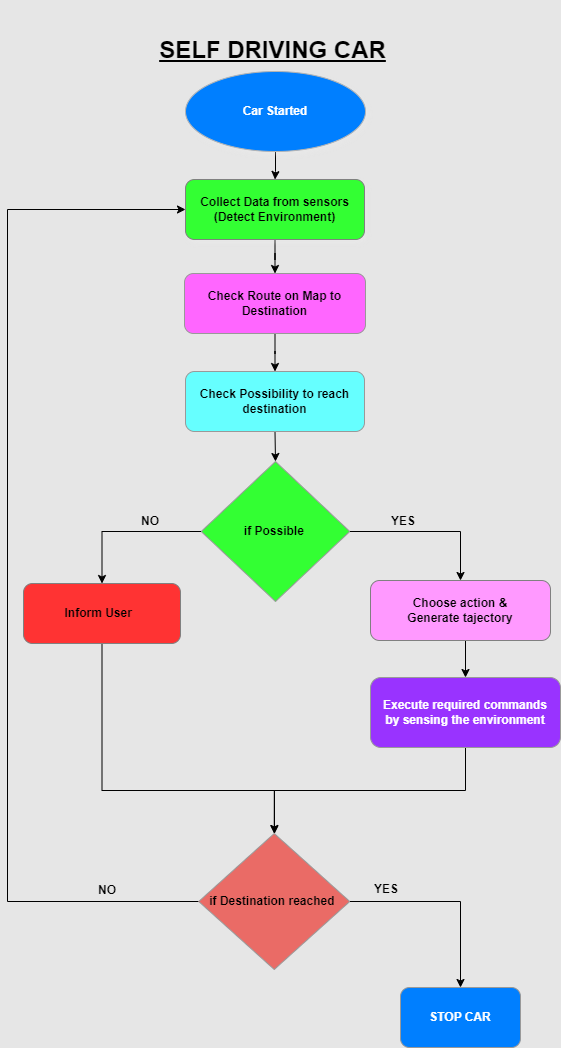

The diagram above was exported from draw.io. Its source (the exported page's mxGraphModel, read from the mxfile embedded in the PNG):
<mxGraphModel dx="1106" dy="1766" grid="0" gridSize="10" guides="1" tooltips="1" connect="1" arrows="1" fold="1" page="1" pageScale="1" pageWidth="827" pageHeight="1169" background="light-dark(#FFFFFF,#E6E6E6)" math="0" shadow="0">
  <root>
    <mxCell id="0" />
    <mxCell id="1" parent="0" />
    <mxCell id="4X1sWPyc5_FM1a6wo8j4-5" edge="1" parent="1" source="4X1sWPyc5_FM1a6wo8j4-1" style="edgeStyle=orthogonalEdgeStyle;rounded=0;orthogonalLoop=1;jettySize=auto;html=1;exitX=0.5;exitY=1;exitDx=0;exitDy=0;strokeColor=light-dark(#000000,#000000);" target="4X1sWPyc5_FM1a6wo8j4-2">
      <mxGeometry relative="1" as="geometry" />
    </mxCell>
    <mxCell id="4X1sWPyc5_FM1a6wo8j4-1" parent="1" style="ellipse;whiteSpace=wrap;html=1;strokeColor=light-dark(#000000,#B3B3B3);fillColor=light-dark(#FFFFFF,#007FFF);shadow=1;" value="&lt;b&gt;&lt;font style=&quot;color: light-dark(rgb(0, 0, 0), rgb(255, 255, 255));&quot;&gt;Car Started&lt;/font&gt;&lt;/b&gt;" vertex="1">
      <mxGeometry height="80" width="180" x="316" y="43" as="geometry" />
    </mxCell>
    <mxCell id="4X1sWPyc5_FM1a6wo8j4-6" edge="1" parent="1" source="4X1sWPyc5_FM1a6wo8j4-2" style="edgeStyle=orthogonalEdgeStyle;rounded=0;orthogonalLoop=1;jettySize=auto;html=1;exitX=0.5;exitY=1;exitDx=0;exitDy=0;strokeColor=light-dark(#000000,#000000);" target="4X1sWPyc5_FM1a6wo8j4-3">
      <mxGeometry relative="1" as="geometry" />
    </mxCell>
    <mxCell id="4X1sWPyc5_FM1a6wo8j4-2" parent="1" style="rounded=1;whiteSpace=wrap;html=1;shadow=1;glass=0;fillColor=light-dark(#FFFFFF,#33FF33);strokeColor=light-dark(#000000,#808080);" value="&lt;font style=&quot;color: light-dark(rgb(0, 0, 0), rgb(0, 0, 0));&quot;&gt;&lt;b style=&quot;&quot;&gt;Collect Data from sensors (Detect Environment)&lt;/b&gt;&lt;/font&gt;" vertex="1">
      <mxGeometry height="60" width="179" x="316" y="151" as="geometry" />
    </mxCell>
    <mxCell id="4X1sWPyc5_FM1a6wo8j4-7" edge="1" parent="1" source="4X1sWPyc5_FM1a6wo8j4-3" style="edgeStyle=orthogonalEdgeStyle;rounded=0;orthogonalLoop=1;jettySize=auto;html=1;exitX=0.5;exitY=1;exitDx=0;exitDy=0;strokeColor=light-dark(#000000,#000000);" target="4X1sWPyc5_FM1a6wo8j4-4">
      <mxGeometry relative="1" as="geometry" />
    </mxCell>
    <mxCell id="4X1sWPyc5_FM1a6wo8j4-3" parent="1" style="rounded=1;whiteSpace=wrap;html=1;fillColor=light-dark(#FFFFFF,#FF66FF);strokeColor=light-dark(#000000,#999999);" value="&lt;b&gt;&lt;font style=&quot;color: light-dark(rgb(0, 0, 0), rgb(0, 0, 0));&quot;&gt;Check Route on Map to Destination&lt;/font&gt;&lt;/b&gt;" vertex="1">
      <mxGeometry height="60" width="181" x="315" y="245" as="geometry" />
    </mxCell>
    <mxCell id="4X1sWPyc5_FM1a6wo8j4-9" edge="1" parent="1" source="4X1sWPyc5_FM1a6wo8j4-4" style="edgeStyle=orthogonalEdgeStyle;rounded=0;orthogonalLoop=1;jettySize=auto;html=1;exitX=0.5;exitY=1;exitDx=0;exitDy=0;entryX=0.5;entryY=0;entryDx=0;entryDy=0;strokeColor=light-dark(#000000,#000000);" target="4X1sWPyc5_FM1a6wo8j4-8">
      <mxGeometry relative="1" as="geometry" />
    </mxCell>
    <mxCell id="4X1sWPyc5_FM1a6wo8j4-4" parent="1" style="rounded=1;whiteSpace=wrap;html=1;fillColor=light-dark(#FFFFFF,#66FFFF);strokeColor=light-dark(#000000,#999999);" value="&lt;font style=&quot;color: light-dark(rgb(0, 0, 0), rgb(0, 0, 0));&quot;&gt;&lt;b&gt;Check Possibility to reach destination&lt;/b&gt;&lt;/font&gt;" vertex="1">
      <mxGeometry height="60" width="179" x="316" y="343" as="geometry" />
    </mxCell>
    <mxCell id="4X1sWPyc5_FM1a6wo8j4-12" edge="1" parent="1" source="4X1sWPyc5_FM1a6wo8j4-8" style="edgeStyle=orthogonalEdgeStyle;rounded=0;orthogonalLoop=1;jettySize=auto;html=1;exitX=0;exitY=0.5;exitDx=0;exitDy=0;entryX=0.5;entryY=0;entryDx=0;entryDy=0;strokeColor=light-dark(#000000,#000000);" target="4X1sWPyc5_FM1a6wo8j4-11">
      <mxGeometry relative="1" as="geometry">
        <mxPoint x="213" y="503" as="targetPoint" />
      </mxGeometry>
    </mxCell>
    <mxCell id="4X1sWPyc5_FM1a6wo8j4-13" edge="1" parent="1" source="4X1sWPyc5_FM1a6wo8j4-8" style="edgeStyle=orthogonalEdgeStyle;rounded=0;orthogonalLoop=1;jettySize=auto;html=1;exitX=1;exitY=0.5;exitDx=0;exitDy=0;entryX=0.5;entryY=0;entryDx=0;entryDy=0;strokeColor=light-dark(#000000,#000000);" target="4X1sWPyc5_FM1a6wo8j4-10">
      <mxGeometry relative="1" as="geometry" />
    </mxCell>
    <mxCell id="4X1sWPyc5_FM1a6wo8j4-8" parent="1" style="rhombus;whiteSpace=wrap;html=1;fillColor=light-dark(#FFFFFF,#33FF33);strokeColor=light-dark(#000000,#999999);" value="&lt;b&gt;&lt;font style=&quot;color: light-dark(rgb(0, 0, 0), rgb(0, 0, 0));&quot;&gt;if Possible&amp;nbsp;&lt;/font&gt;&lt;/b&gt;" vertex="1">
      <mxGeometry height="140" width="148.5" x="331.75" y="433" as="geometry" />
    </mxCell>
    <mxCell id="4X1sWPyc5_FM1a6wo8j4-17" edge="1" parent="1" source="4X1sWPyc5_FM1a6wo8j4-10" style="edgeStyle=orthogonalEdgeStyle;rounded=0;orthogonalLoop=1;jettySize=auto;html=1;exitX=0.5;exitY=1;exitDx=0;exitDy=0;entryX=0.5;entryY=0;entryDx=0;entryDy=0;strokeColor=light-dark(#000000,#000000);" target="4X1sWPyc5_FM1a6wo8j4-16">
      <mxGeometry relative="1" as="geometry" />
    </mxCell>
    <mxCell id="4X1sWPyc5_FM1a6wo8j4-10" parent="1" style="rounded=1;whiteSpace=wrap;html=1;fillColor=light-dark(#FFFFFF,#FF99FF);strokeColor=light-dark(#000000,#808080);" value="&lt;b&gt;&lt;font style=&quot;color: light-dark(rgb(0, 0, 0), rgb(0, 0, 0));&quot;&gt;Choose action &amp;amp;&lt;/font&gt;&lt;/b&gt;&lt;div&gt;&lt;b&gt;&lt;font style=&quot;color: light-dark(rgb(0, 0, 0), rgb(0, 0, 0));&quot;&gt;Generate tajectory&lt;/font&gt;&lt;/b&gt;&lt;/div&gt;" vertex="1">
      <mxGeometry height="60" width="180" x="501" y="552" as="geometry" />
    </mxCell>
    <mxCell id="4X1sWPyc5_FM1a6wo8j4-25" edge="1" parent="1" source="4X1sWPyc5_FM1a6wo8j4-11" style="edgeStyle=orthogonalEdgeStyle;rounded=0;orthogonalLoop=1;jettySize=auto;html=1;exitX=0.5;exitY=1;exitDx=0;exitDy=0;strokeColor=light-dark(#000000,#000000);" target="4X1sWPyc5_FM1a6wo8j4-20">
      <mxGeometry relative="1" as="geometry">
        <Array as="points">
          <mxPoint x="233" y="762" />
          <mxPoint x="405" y="762" />
        </Array>
        <mxPoint x="233" y="815" as="targetPoint" />
      </mxGeometry>
    </mxCell>
    <mxCell id="4X1sWPyc5_FM1a6wo8j4-11" parent="1" style="rounded=1;whiteSpace=wrap;html=1;fillColor=light-dark(#FFFFFF,#FF3333);strokeColor=light-dark(#000000,#808080);" value="&lt;b&gt;&lt;font style=&quot;color: light-dark(rgb(0, 0, 0), rgb(0, 0, 0));&quot;&gt;Inform User&amp;nbsp;&amp;nbsp;&lt;/font&gt;&lt;/b&gt;" vertex="1">
      <mxGeometry height="60" width="157" x="154" y="555" as="geometry" />
    </mxCell>
    <mxCell id="4X1sWPyc5_FM1a6wo8j4-14" parent="1" style="text;html=1;whiteSpace=wrap;strokeColor=none;fillColor=none;align=center;verticalAlign=middle;rounded=0;" value="&lt;font style=&quot;color: light-dark(rgb(0, 0, 0), rgb(0, 0, 0));&quot;&gt;&lt;b&gt;NO&lt;/b&gt;&lt;/font&gt;" vertex="1">
      <mxGeometry height="30" width="60" x="251" y="478" as="geometry" />
    </mxCell>
    <mxCell id="4X1sWPyc5_FM1a6wo8j4-15" parent="1" style="text;html=1;whiteSpace=wrap;strokeColor=none;fillColor=none;align=center;verticalAlign=middle;rounded=0;" value="&lt;b&gt;&lt;font style=&quot;color: light-dark(rgb(0, 0, 0), rgb(0, 0, 0));&quot;&gt;YES&lt;/font&gt;&lt;/b&gt;" vertex="1">
      <mxGeometry height="30" width="60" x="504" y="478" as="geometry" />
    </mxCell>
    <mxCell id="4X1sWPyc5_FM1a6wo8j4-23" edge="1" parent="1" source="4X1sWPyc5_FM1a6wo8j4-16" style="edgeStyle=orthogonalEdgeStyle;rounded=0;orthogonalLoop=1;jettySize=auto;html=1;exitX=0.5;exitY=1;exitDx=0;exitDy=0;entryX=0.5;entryY=0;entryDx=0;entryDy=0;strokeColor=light-dark(#000000,#000000);" target="4X1sWPyc5_FM1a6wo8j4-20">
      <mxGeometry relative="1" as="geometry">
        <mxPoint x="596" y="821" as="targetPoint" />
      </mxGeometry>
    </mxCell>
    <mxCell id="4X1sWPyc5_FM1a6wo8j4-16" parent="1" style="rounded=1;whiteSpace=wrap;html=1;fillColor=light-dark(#FFFFFF,#9933FF);strokeColor=light-dark(#000000,#999999);" value="&lt;b&gt;&lt;font style=&quot;color: light-dark(rgb(0, 0, 0), rgb(255, 255, 255));&quot;&gt;Execute required commands&lt;/font&gt;&lt;/b&gt;&lt;div&gt;&lt;b&gt;&lt;font style=&quot;color: light-dark(rgb(0, 0, 0), rgb(255, 255, 255));&quot;&gt;by sensing the environment&lt;/font&gt;&lt;/b&gt;&lt;/div&gt;" vertex="1">
      <mxGeometry height="70" width="190" x="501" y="649" as="geometry" />
    </mxCell>
    <mxCell id="4X1sWPyc5_FM1a6wo8j4-22" edge="1" parent="1" source="4X1sWPyc5_FM1a6wo8j4-20" style="edgeStyle=orthogonalEdgeStyle;rounded=0;orthogonalLoop=1;jettySize=auto;html=1;exitX=1;exitY=0.5;exitDx=0;exitDy=0;strokeColor=light-dark(#000000,#000000);" target="4X1sWPyc5_FM1a6wo8j4-21">
      <mxGeometry relative="1" as="geometry">
        <mxPoint x="640" y="873" as="targetPoint" />
      </mxGeometry>
    </mxCell>
    <mxCell id="4X1sWPyc5_FM1a6wo8j4-24" edge="1" parent="1" source="4X1sWPyc5_FM1a6wo8j4-20" style="edgeStyle=orthogonalEdgeStyle;rounded=0;orthogonalLoop=1;jettySize=auto;html=1;exitX=0;exitY=0.5;exitDx=0;exitDy=0;entryX=0;entryY=0.5;entryDx=0;entryDy=0;strokeColor=light-dark(#000000,#000000);" target="4X1sWPyc5_FM1a6wo8j4-2">
      <mxGeometry relative="1" as="geometry">
        <Array as="points">
          <mxPoint x="138" y="873" />
          <mxPoint x="138" y="181" />
        </Array>
        <mxPoint x="88" y="190" as="targetPoint" />
      </mxGeometry>
    </mxCell>
    <mxCell id="4X1sWPyc5_FM1a6wo8j4-20" parent="1" style="rhombus;whiteSpace=wrap;html=1;fillColor=light-dark(#FFFFFF,#EA6B66);strokeColor=light-dark(#000000,#999999);" value="&lt;b&gt;&lt;font style=&quot;color: light-dark(rgb(0, 0, 0), rgb(0, 0, 0));&quot;&gt;if Destination reached&amp;nbsp;&lt;/font&gt;&lt;/b&gt;" vertex="1">
      <mxGeometry height="136" width="151" x="329.25" y="805" as="geometry" />
    </mxCell>
    <mxCell id="4X1sWPyc5_FM1a6wo8j4-21" parent="1" style="rounded=1;whiteSpace=wrap;html=1;fillColor=light-dark(#FFFFFF,#007FFF);strokeColor=light-dark(#000000,#999999);" value="&lt;b&gt;&lt;font&gt;STOP CAR&lt;/font&gt;&lt;/b&gt;" vertex="1">
      <mxGeometry height="60" width="120" x="531" y="959" as="geometry" />
    </mxCell>
    <mxCell id="4X1sWPyc5_FM1a6wo8j4-26" parent="1" style="text;html=1;whiteSpace=wrap;strokeColor=none;fillColor=none;align=center;verticalAlign=middle;rounded=0;" value="&lt;b&gt;&lt;font style=&quot;color: light-dark(rgb(0, 0, 0), rgb(0, 0, 0));&quot;&gt;YES&lt;/font&gt;&lt;/b&gt;" vertex="1">
      <mxGeometry height="30" width="60" x="487" y="846" as="geometry" />
    </mxCell>
    <mxCell id="4X1sWPyc5_FM1a6wo8j4-27" parent="1" style="text;html=1;whiteSpace=wrap;strokeColor=none;fillColor=none;align=center;verticalAlign=middle;rounded=0;" value="&lt;b&gt;&lt;font style=&quot;color: light-dark(rgb(0, 0, 0), rgb(0, 0, 0));&quot;&gt;NO&lt;/font&gt;&lt;/b&gt;" vertex="1">
      <mxGeometry height="30" width="60" x="208" y="847" as="geometry" />
    </mxCell>
    <mxCell id="4X1sWPyc5_FM1a6wo8j4-28" parent="1" style="text;html=1;whiteSpace=wrap;strokeColor=none;fillColor=none;align=center;verticalAlign=middle;rounded=0;" value="&lt;h1 style=&quot;padding-top: 20px; padding-bottom: 20px;&quot;&gt;&lt;font style=&quot;color: light-dark(rgb(0, 0, 0), rgb(0, 0, 0));&quot;&gt;&lt;u style=&quot;&quot;&gt;SELF DRIVING CAR&lt;/u&gt;&lt;/font&gt;&lt;/h1&gt;" vertex="1">
      <mxGeometry height="20" width="305" x="251" y="12" as="geometry" />
    </mxCell>
  </root>
</mxGraphModel>